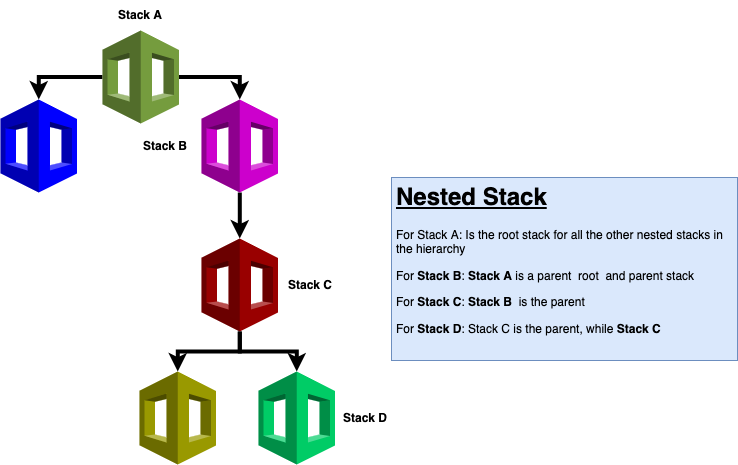

The diagram above was exported from draw.io. Its source (the exported page's mxGraphModel, read from the mxfile embedded in the PNG):
<mxGraphModel dx="946" dy="601" grid="0" gridSize="10" guides="1" tooltips="1" connect="1" arrows="1" fold="1" page="1" pageScale="1" pageWidth="827" pageHeight="1169" math="0" shadow="0">
  <root>
    <mxCell id="0" />
    <mxCell id="1" parent="0" />
    <mxCell id="GaFWitZrf1IOcZQZpxw1-2" value="" style="outlineConnect=0;dashed=0;verticalLabelPosition=bottom;verticalAlign=top;align=center;html=1;shape=mxgraph.aws3.cloudformation;fillColor=#0000FF;gradientColor=none;" parent="1" vertex="1">
      <mxGeometry x="193" y="331" width="76.5" height="93" as="geometry" />
    </mxCell>
    <mxCell id="FbENNw_d0yTW4jA-rvx3-3" style="edgeStyle=orthogonalEdgeStyle;rounded=0;orthogonalLoop=1;jettySize=auto;html=1;entryX=0.5;entryY=0;entryDx=0;entryDy=0;entryPerimeter=0;strokeWidth=4;" parent="1" source="GaFWitZrf1IOcZQZpxw1-4" target="GaFWitZrf1IOcZQZpxw1-6" edge="1">
      <mxGeometry relative="1" as="geometry" />
    </mxCell>
    <mxCell id="GaFWitZrf1IOcZQZpxw1-4" value="" style="outlineConnect=0;dashed=0;verticalLabelPosition=bottom;verticalAlign=top;align=center;html=1;shape=mxgraph.aws3.cloudformation;fillColor=#CC00CC;gradientColor=none;" parent="1" vertex="1">
      <mxGeometry x="394" y="331" width="76.5" height="93" as="geometry" />
    </mxCell>
    <mxCell id="FbENNw_d0yTW4jA-rvx3-1" style="edgeStyle=orthogonalEdgeStyle;rounded=0;orthogonalLoop=1;jettySize=auto;html=1;entryX=0.5;entryY=0;entryDx=0;entryDy=0;entryPerimeter=0;strokeWidth=4;" parent="1" source="GaFWitZrf1IOcZQZpxw1-5" target="GaFWitZrf1IOcZQZpxw1-2" edge="1">
      <mxGeometry relative="1" as="geometry" />
    </mxCell>
    <mxCell id="FbENNw_d0yTW4jA-rvx3-2" style="edgeStyle=orthogonalEdgeStyle;rounded=0;orthogonalLoop=1;jettySize=auto;html=1;entryX=0.5;entryY=0;entryDx=0;entryDy=0;entryPerimeter=0;strokeWidth=4;" parent="1" source="GaFWitZrf1IOcZQZpxw1-5" target="GaFWitZrf1IOcZQZpxw1-4" edge="1">
      <mxGeometry relative="1" as="geometry" />
    </mxCell>
    <mxCell id="GaFWitZrf1IOcZQZpxw1-5" value="" style="outlineConnect=0;dashed=0;verticalLabelPosition=bottom;verticalAlign=top;align=center;html=1;shape=mxgraph.aws3.cloudformation;fillColor=#759C3E;gradientColor=none;" parent="1" vertex="1">
      <mxGeometry x="295" y="262" width="76.5" height="93" as="geometry" />
    </mxCell>
    <mxCell id="FbENNw_d0yTW4jA-rvx3-4" style="edgeStyle=orthogonalEdgeStyle;rounded=0;orthogonalLoop=1;jettySize=auto;html=1;strokeWidth=4;" parent="1" source="GaFWitZrf1IOcZQZpxw1-6" target="GaFWitZrf1IOcZQZpxw1-7" edge="1">
      <mxGeometry relative="1" as="geometry" />
    </mxCell>
    <mxCell id="FbENNw_d0yTW4jA-rvx3-5" style="edgeStyle=orthogonalEdgeStyle;rounded=0;orthogonalLoop=1;jettySize=auto;html=1;strokeWidth=4;" parent="1" source="GaFWitZrf1IOcZQZpxw1-6" target="GaFWitZrf1IOcZQZpxw1-8" edge="1">
      <mxGeometry relative="1" as="geometry" />
    </mxCell>
    <mxCell id="GaFWitZrf1IOcZQZpxw1-6" value="" style="outlineConnect=0;dashed=0;verticalLabelPosition=bottom;verticalAlign=top;align=center;html=1;shape=mxgraph.aws3.cloudformation;fillColor=#990000;gradientColor=none;" parent="1" vertex="1">
      <mxGeometry x="394" y="470" width="76.5" height="93" as="geometry" />
    </mxCell>
    <mxCell id="GaFWitZrf1IOcZQZpxw1-7" value="" style="outlineConnect=0;dashed=0;verticalLabelPosition=bottom;verticalAlign=top;align=center;html=1;shape=mxgraph.aws3.cloudformation;fillColor=#999900;gradientColor=none;" parent="1" vertex="1">
      <mxGeometry x="332" y="603" width="76.5" height="93" as="geometry" />
    </mxCell>
    <mxCell id="GaFWitZrf1IOcZQZpxw1-8" value="" style="outlineConnect=0;dashed=0;verticalLabelPosition=bottom;verticalAlign=top;align=center;html=1;shape=mxgraph.aws3.cloudformation;fillColor=#00CC66;gradientColor=none;" parent="1" vertex="1">
      <mxGeometry x="451" y="603" width="76.5" height="93" as="geometry" />
    </mxCell>
    <mxCell id="GaFWitZrf1IOcZQZpxw1-9" value="Stack A" style="text;html=1;strokeColor=none;fillColor=none;align=center;verticalAlign=middle;whiteSpace=wrap;rounded=0;fontStyle=1" parent="1" vertex="1">
      <mxGeometry x="303.25" y="232" width="60" height="30" as="geometry" />
    </mxCell>
    <mxCell id="GaFWitZrf1IOcZQZpxw1-10" value="Stack B" style="text;html=1;strokeColor=none;fillColor=none;align=center;verticalAlign=middle;whiteSpace=wrap;rounded=0;fontStyle=1" parent="1" vertex="1">
      <mxGeometry x="328" y="362.5" width="60" height="30" as="geometry" />
    </mxCell>
    <mxCell id="GaFWitZrf1IOcZQZpxw1-11" value="Stack C" style="text;html=1;strokeColor=none;fillColor=none;align=center;verticalAlign=middle;whiteSpace=wrap;rounded=0;fontStyle=1" parent="1" vertex="1">
      <mxGeometry x="473" y="501.5" width="60" height="30" as="geometry" />
    </mxCell>
    <mxCell id="GaFWitZrf1IOcZQZpxw1-12" value="Stack D" style="text;html=1;strokeColor=none;fillColor=none;align=center;verticalAlign=middle;whiteSpace=wrap;rounded=0;fontStyle=1" parent="1" vertex="1">
      <mxGeometry x="527.5" y="634.5" width="60" height="30" as="geometry" />
    </mxCell>
    <mxCell id="GaFWitZrf1IOcZQZpxw1-13" value="&lt;h1&gt;&lt;u&gt;Nested Stack&lt;/u&gt;&lt;/h1&gt;&lt;p&gt;For Stack A: Is the root stack for all the other nested stacks in the hierarchy&amp;nbsp;&lt;/p&gt;&lt;p&gt;For &lt;b&gt;Stack B&lt;/b&gt;: &lt;b&gt;Stack A&lt;/b&gt; is a parent&amp;nbsp; root&amp;nbsp; and parent stack&lt;/p&gt;&lt;p&gt;For &lt;b&gt;Stack C&lt;/b&gt;: &lt;b&gt;Stack B&lt;/b&gt;&amp;nbsp; is the parent&lt;br&gt;&lt;/p&gt;&lt;p&gt;For &lt;b&gt;Stack D&lt;/b&gt;: Stack C is the parent, while &lt;b&gt;Stack C&lt;/b&gt;&lt;/p&gt;" style="text;html=1;strokeColor=#6c8ebf;fillColor=#dae8fc;spacing=5;spacingTop=-20;whiteSpace=wrap;overflow=hidden;rounded=0;" parent="1" vertex="1">
      <mxGeometry x="584" y="409" width="346" height="183" as="geometry" />
    </mxCell>
  </root>
</mxGraphModel>